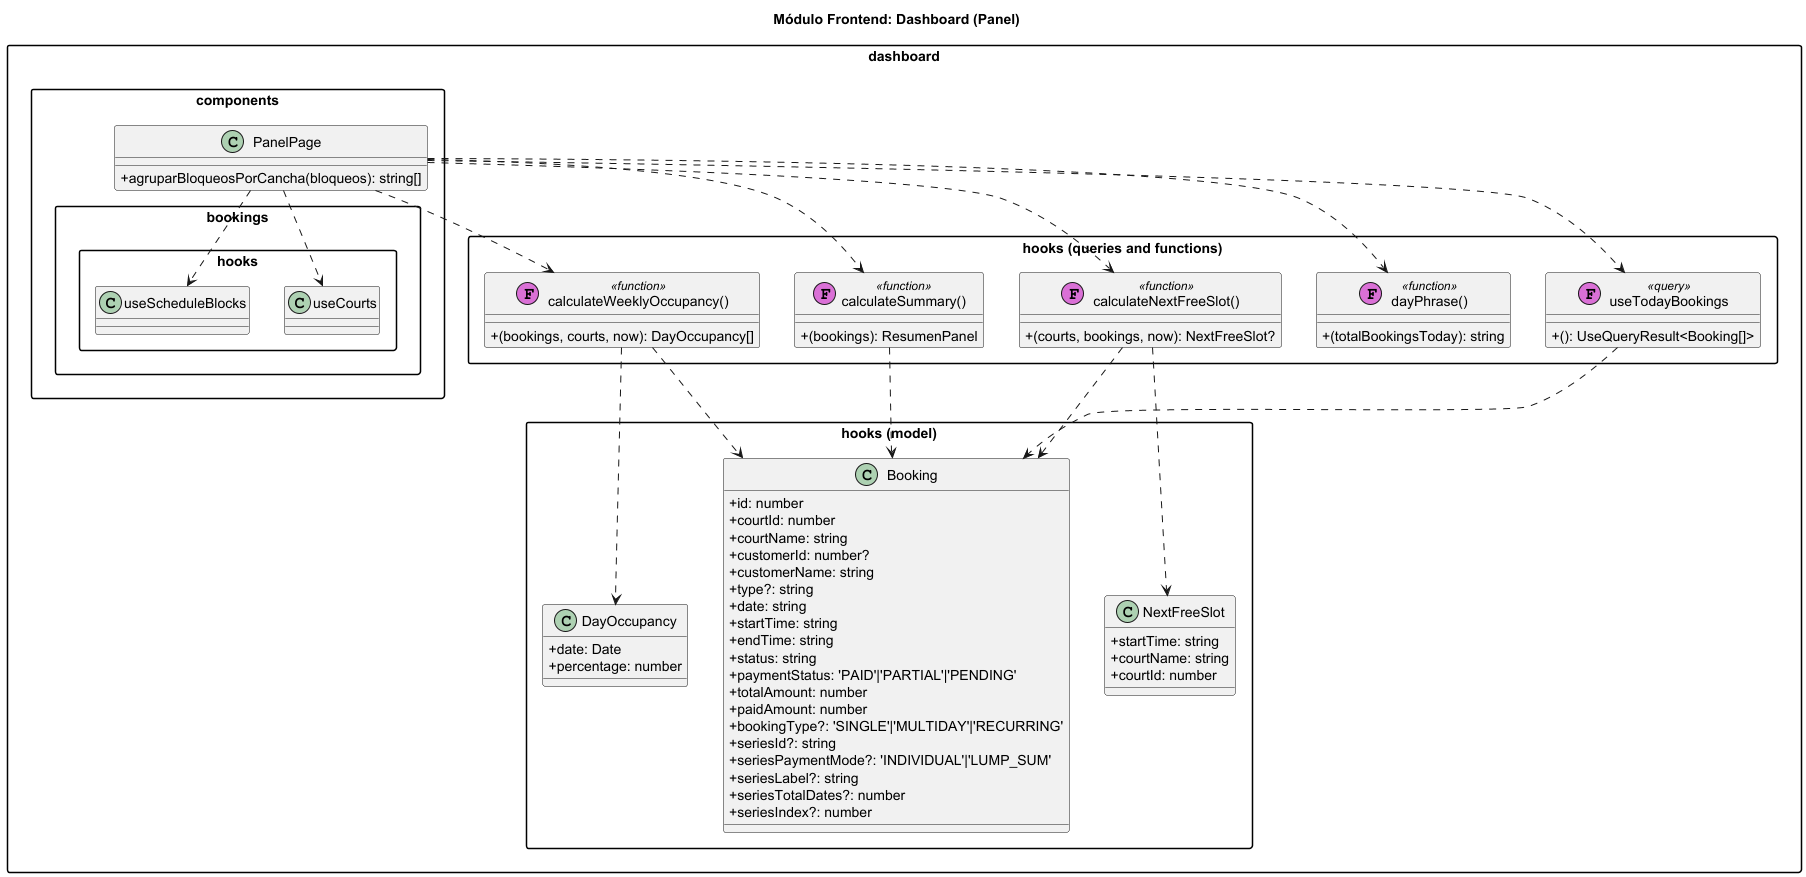

The diagram above was rendered by PlantUML. Its source (embedded in the PNG):
@startuml dashboard-module
title Módulo Frontend: Dashboard (Panel)

skinparam classAttributeIconSize 0
skinparam packageStyle rectangle

package "dashboard.hooks (model)" {
  class Booking {
    +id: number
    +courtId: number
    +courtName: string
    +customerId: number?
    +customerName: string
    +type?: string
    +date: string
    +startTime: string
    +endTime: string
    +status: string
    +paymentStatus: 'PAID'|'PARTIAL'|'PENDING'
    +totalAmount: number
    +paidAmount: number
    +bookingType?: 'SINGLE'|'MULTIDAY'|'RECURRING'
    +seriesId?: string
    +seriesPaymentMode?: 'INDIVIDUAL'|'LUMP_SUM'
    +seriesLabel?: string
    +seriesTotalDates?: number
    +seriesIndex?: number
  }

  class NextFreeSlot {
    +startTime: string
    +courtName: string
    +courtId: number
  }

  class DayOccupancy {
    +date: Date
    +percentage: number
  }
}

package "dashboard.hooks (queries and functions)" {
  class useTodayBookings << (F,orchid) query >> {
    +(): UseQueryResult<Booking[]>
  }
  class "calculateSummary()" as calculateSummary << (F,orchid) function >> {
    +(bookings): ResumenPanel
  }
  class "dayPhrase()" as dayPhrase << (F,orchid) function >> {
    +(totalBookingsToday): string
  }
  class "calculateNextFreeSlot()" as calculateNextFreeSlot << (F,orchid) function >> {
    +(courts, bookings, now): NextFreeSlot?
  }
  class "calculateWeeklyOccupancy()" as calculateWeeklyOccupancy << (F,orchid) function >> {
    +(bookings, courts, now): DayOccupancy[]
  }

  useTodayBookings ..> Booking
  calculateSummary ..> Booking
  calculateNextFreeSlot ..> Booking
  calculateNextFreeSlot ..> NextFreeSlot
  calculateWeeklyOccupancy ..> Booking
  calculateWeeklyOccupancy ..> DayOccupancy
}

package "dashboard.components" {
  class PanelPage {
    +agruparBloqueosPorCancha(bloqueos): string[]
  }

  PanelPage ..> useTodayBookings
  PanelPage ..> calculateSummary
  PanelPage ..> dayPhrase
  PanelPage ..> calculateNextFreeSlot
  PanelPage ..> calculateWeeklyOccupancy
  PanelPage ..> "bookings.hooks.useCourts"
  PanelPage ..> "bookings.hooks.useScheduleBlocks"
}

@enduml